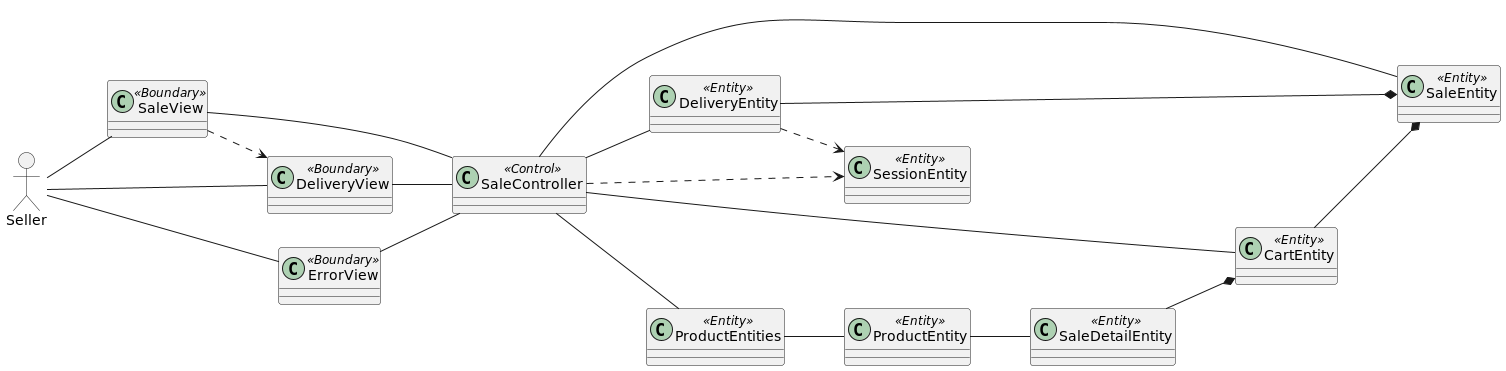

The diagram above was rendered by PlantUML. Its source (embedded in the PNG):
@startuml
skinparam BackgroundColor transparent
left to right direction
allow_mixing

class SaleView <<Boundary>>
class DeliveryView <<Boundary>>
class ErrorView <<Boundary>>

class SaleController <<Control>>

class SaleEntity <<Entity>>
class ProductEntities <<Entity>>
class DeliveryEntity <<Entity>>
class SessionEntity <<Entity>>
class ProductEntity <<Entity>>
class CartEntity <<Entity>>
class SaleDetailEntity <<Entity>>

actor Seller

Seller -- SaleView
Seller -- DeliveryView
Seller -- ErrorView

SaleView ..> DeliveryView

SaleView -- SaleController
DeliveryView -- SaleController
ErrorView -- SaleController

SaleController -- SaleEntity
SaleController -- DeliveryEntity
SaleController -- ProductEntities
SaleController ..> SessionEntity
SaleController -- CartEntity
DeliveryEntity ..> SessionEntity
DeliveryEntity --* SaleEntity
ProductEntities -- ProductEntity
CartEntity --* SaleEntity
SaleDetailEntity --* CartEntity
ProductEntity -- SaleDetailEntity


@enduml